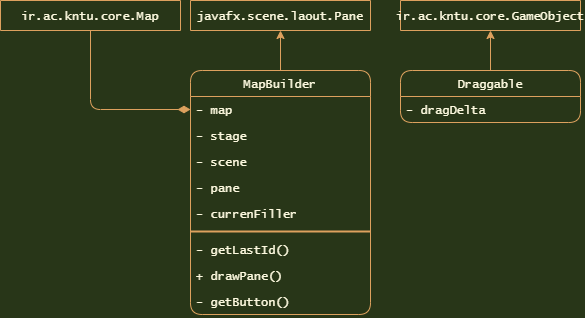

The diagram above was exported from draw.io. Its source (the exported page's mxGraphModel, read from the mxfile embedded in the PNG):
<mxGraphModel dx="786" dy="790" grid="1" gridSize="10" guides="1" tooltips="1" connect="1" arrows="1" fold="1" page="1" pageScale="1" pageWidth="1169" pageHeight="827" background="#283618" math="0" shadow="0">
  <root>
    <mxCell id="0" />
    <mxCell id="1" parent="0" />
    <mxCell id="145" style="edgeStyle=orthogonalEdgeStyle;orthogonalLoop=1;jettySize=auto;html=1;entryX=0.5;entryY=1;entryDx=0;entryDy=0;strokeColor=#DDA15E;fontColor=#FEFAE0;labelBackgroundColor=#283618;" parent="1" source="14" target="43" edge="1">
      <mxGeometry relative="1" as="geometry" />
    </mxCell>
    <mxCell id="14" value="MapBuilder" style="swimlane;fontStyle=0;childLayout=stackLayout;horizontal=1;startSize=26;fillColor=none;horizontalStack=0;resizeParent=1;resizeParentMax=0;resizeLast=0;collapsible=1;marginBottom=0;strokeColor=#DDA15E;fontColor=#FEFAE0;fontFamily=Lucida Console;align=center;rounded=1;" parent="1" vertex="1">
      <mxGeometry x="750" y="80" width="180" height="244" as="geometry" />
    </mxCell>
    <mxCell id="15" value="- map" style="text;strokeColor=none;fillColor=none;align=left;verticalAlign=top;spacingLeft=4;spacingRight=4;overflow=hidden;rotatable=0;points=[[0,0.5],[1,0.5]];portConstraint=eastwest;fontColor=#FEFAE0;fontFamily=Lucida Console;rounded=1;" parent="14" vertex="1">
      <mxGeometry y="26" width="180" height="26" as="geometry" />
    </mxCell>
    <mxCell id="16" value="- stage" style="text;strokeColor=none;fillColor=none;align=left;verticalAlign=top;spacingLeft=4;spacingRight=4;overflow=hidden;rotatable=0;points=[[0,0.5],[1,0.5]];portConstraint=eastwest;fontColor=#FEFAE0;fontFamily=Lucida Console;rounded=1;" parent="14" vertex="1">
      <mxGeometry y="52" width="180" height="26" as="geometry" />
    </mxCell>
    <mxCell id="17" value="- scene" style="text;strokeColor=none;fillColor=none;align=left;verticalAlign=top;spacingLeft=4;spacingRight=4;overflow=hidden;rotatable=0;points=[[0,0.5],[1,0.5]];portConstraint=eastwest;fontColor=#FEFAE0;fontFamily=Lucida Console;rounded=1;" parent="14" vertex="1">
      <mxGeometry y="78" width="180" height="26" as="geometry" />
    </mxCell>
    <mxCell id="22" value="- pane" style="text;strokeColor=none;fillColor=none;align=left;verticalAlign=top;spacingLeft=4;spacingRight=4;overflow=hidden;rotatable=0;points=[[0,0.5],[1,0.5]];portConstraint=eastwest;fontColor=#FEFAE0;fontFamily=Lucida Console;rounded=1;" parent="14" vertex="1">
      <mxGeometry y="104" width="180" height="26" as="geometry" />
    </mxCell>
    <mxCell id="18" value="- currenFiller" style="text;strokeColor=none;fillColor=none;align=left;verticalAlign=top;spacingLeft=4;spacingRight=4;overflow=hidden;rotatable=0;points=[[0,0.5],[1,0.5]];portConstraint=eastwest;fontColor=#FEFAE0;fontFamily=Lucida Console;rounded=1;" parent="14" vertex="1">
      <mxGeometry y="130" width="180" height="26" as="geometry" />
    </mxCell>
    <mxCell id="29" value="" style="line;strokeWidth=2;html=1;shadow=0;glass=0;sketch=0;fontFamily=Comic Sans MS;fontColor=#FEFAE0;fillColor=none;align=center;strokeColor=#DDA15E;rounded=1;labelBackgroundColor=#283618;" parent="14" vertex="1">
      <mxGeometry y="156" width="180" height="10" as="geometry" />
    </mxCell>
    <mxCell id="23" value="- getLastId()" style="text;strokeColor=none;fillColor=none;align=left;verticalAlign=top;spacingLeft=4;spacingRight=4;overflow=hidden;rotatable=0;points=[[0,0.5],[1,0.5]];portConstraint=eastwest;fontColor=#FEFAE0;fontFamily=Lucida Console;rounded=1;" parent="14" vertex="1">
      <mxGeometry y="166" width="180" height="26" as="geometry" />
    </mxCell>
    <mxCell id="30" value="+ drawPane()" style="text;strokeColor=none;fillColor=none;align=left;verticalAlign=top;spacingLeft=4;spacingRight=4;overflow=hidden;rotatable=0;points=[[0,0.5],[1,0.5]];portConstraint=eastwest;fontColor=#FEFAE0;fontFamily=Lucida Console;rounded=1;" parent="14" vertex="1">
      <mxGeometry y="192" width="180" height="26" as="geometry" />
    </mxCell>
    <mxCell id="31" value="- getButton()" style="text;strokeColor=none;fillColor=none;align=left;verticalAlign=top;spacingLeft=4;spacingRight=4;overflow=hidden;rotatable=0;points=[[0,0.5],[1,0.5]];portConstraint=eastwest;fontColor=#FEFAE0;fontFamily=Lucida Console;rounded=1;" parent="14" vertex="1">
      <mxGeometry y="218" width="180" height="26" as="geometry" />
    </mxCell>
    <mxCell id="43" value="javafx.scene.laout.Pane" style="swimlane;fontStyle=0;childLayout=stackLayout;horizontal=1;startSize=30;fillColor=none;horizontalStack=0;resizeParent=1;resizeParentMax=0;resizeLast=0;collapsible=1;marginBottom=0;strokeColor=#DDA15E;fontColor=#FEFAE0;fontFamily=Lucida Console;align=center;arcSize=0;rounded=1;" parent="1" vertex="1">
      <mxGeometry x="750" y="10" width="180" height="30" as="geometry" />
    </mxCell>
    <mxCell id="144" style="edgeStyle=orthogonalEdgeStyle;orthogonalLoop=1;jettySize=auto;html=1;entryX=0.5;entryY=1;entryDx=0;entryDy=0;strokeColor=#DDA15E;fontColor=#FEFAE0;labelBackgroundColor=#283618;" parent="1" source="80" target="107" edge="1">
      <mxGeometry relative="1" as="geometry" />
    </mxCell>
    <mxCell id="80" value="Draggable" style="swimlane;fontStyle=0;childLayout=stackLayout;horizontal=1;startSize=26;fillColor=none;horizontalStack=0;resizeParent=1;resizeParentMax=0;resizeLast=0;collapsible=1;marginBottom=0;strokeColor=#DDA15E;fontColor=#FEFAE0;fontFamily=Lucida Console;align=center;rounded=1;" parent="1" vertex="1">
      <mxGeometry x="960" y="80" width="180" height="52" as="geometry" />
    </mxCell>
    <mxCell id="81" value="- dragDelta" style="text;strokeColor=none;fillColor=none;align=left;verticalAlign=top;spacingLeft=4;spacingRight=4;overflow=hidden;rotatable=0;points=[[0,0.5],[1,0.5]];portConstraint=eastwest;fontColor=#FEFAE0;fontFamily=Lucida Console;rounded=1;" parent="80" vertex="1">
      <mxGeometry y="26" width="180" height="26" as="geometry" />
    </mxCell>
    <mxCell id="107" value="ir.ac.kntu.core.GameObject" style="swimlane;fontStyle=0;childLayout=stackLayout;horizontal=1;startSize=30;fillColor=none;horizontalStack=0;resizeParent=1;resizeParentMax=0;resizeLast=0;collapsible=1;marginBottom=0;strokeColor=#DDA15E;fontColor=#FEFAE0;fontFamily=Lucida Console;align=center;arcSize=0;rounded=1;" parent="1" vertex="1">
      <mxGeometry x="960" y="10" width="180" height="30" as="geometry" />
    </mxCell>
    <mxCell id="151" style="edgeStyle=orthogonalEdgeStyle;orthogonalLoop=1;jettySize=auto;html=1;entryX=0;entryY=0.5;entryDx=0;entryDy=0;strokeColor=#DDA15E;fontColor=#FEFAE0;endArrow=diamondThin;endFill=1;jumpSize=6;endSize=10;labelBackgroundColor=#283618;" edge="1" parent="1" source="150" target="15">
      <mxGeometry relative="1" as="geometry" />
    </mxCell>
    <mxCell id="150" value="ir.ac.kntu.core.Map" style="swimlane;fontStyle=0;childLayout=stackLayout;horizontal=1;startSize=30;fillColor=none;horizontalStack=0;resizeParent=1;resizeParentMax=0;resizeLast=0;collapsible=1;marginBottom=0;strokeColor=#DDA15E;fontColor=#FEFAE0;fontFamily=Lucida Console;align=center;arcSize=0;rounded=1;" vertex="1" parent="1">
      <mxGeometry x="560" y="10" width="180" height="30" as="geometry" />
    </mxCell>
  </root>
</mxGraphModel>